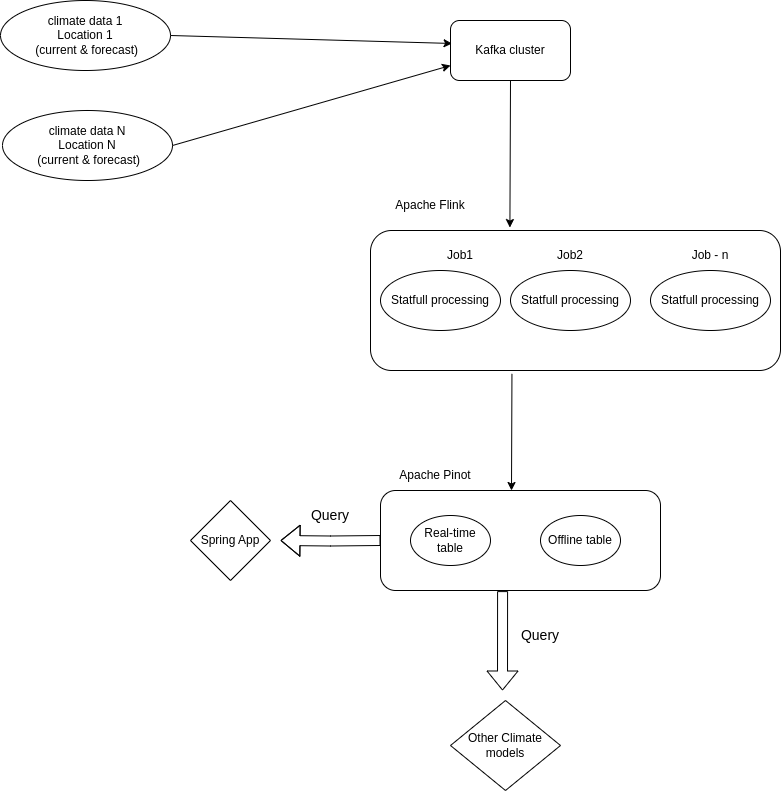

The diagram above was exported from draw.io. Its source (the exported page's mxGraphModel, read from the mxfile embedded in the PNG):
<mxGraphModel dx="1050" dy="573" grid="1" gridSize="10" guides="1" tooltips="1" connect="1" arrows="1" fold="1" page="1" pageScale="1" pageWidth="850" pageHeight="1100" math="0" shadow="0">
  <root>
    <mxCell id="0" />
    <mxCell id="1" parent="0" />
    <mxCell id="WucBAUmfSl5B5Dn7As69-2" value="climate data 1&lt;div&gt;Location 1&lt;br&gt;&lt;div&gt;&amp;nbsp;(current &amp;amp; forecast)&lt;br&gt;&lt;/div&gt;&lt;/div&gt;" style="ellipse;whiteSpace=wrap;html=1;" vertex="1" parent="1">
      <mxGeometry x="40" y="10" width="170" height="70" as="geometry" />
    </mxCell>
    <mxCell id="WucBAUmfSl5B5Dn7As69-3" value="climate data N&lt;div&gt;Location N&lt;br&gt;&lt;div&gt;&amp;nbsp;(current &amp;amp; forecast)&lt;/div&gt;&lt;/div&gt;" style="ellipse;whiteSpace=wrap;html=1;" vertex="1" parent="1">
      <mxGeometry x="42" y="120" width="170" height="70" as="geometry" />
    </mxCell>
    <mxCell id="WucBAUmfSl5B5Dn7As69-5" value="Kafka cluster" style="rounded=1;whiteSpace=wrap;html=1;" vertex="1" parent="1">
      <mxGeometry x="490" y="30" width="120" height="60" as="geometry" />
    </mxCell>
    <mxCell id="WucBAUmfSl5B5Dn7As69-6" value="" style="endArrow=classic;html=1;rounded=0;exitX=1;exitY=0.5;exitDx=0;exitDy=0;entryX=0.013;entryY=0.383;entryDx=0;entryDy=0;entryPerimeter=0;" edge="1" parent="1" source="WucBAUmfSl5B5Dn7As69-2" target="WucBAUmfSl5B5Dn7As69-5">
      <mxGeometry width="50" height="50" relative="1" as="geometry">
        <mxPoint x="410" y="290" as="sourcePoint" />
        <mxPoint x="460" y="240" as="targetPoint" />
      </mxGeometry>
    </mxCell>
    <mxCell id="WucBAUmfSl5B5Dn7As69-7" value="" style="endArrow=classic;html=1;rounded=0;exitX=1;exitY=0.5;exitDx=0;exitDy=0;entryX=0;entryY=0.75;entryDx=0;entryDy=0;" edge="1" parent="1" source="WucBAUmfSl5B5Dn7As69-3" target="WucBAUmfSl5B5Dn7As69-5">
      <mxGeometry width="50" height="50" relative="1" as="geometry">
        <mxPoint x="410" y="290" as="sourcePoint" />
        <mxPoint x="460" y="240" as="targetPoint" />
      </mxGeometry>
    </mxCell>
    <mxCell id="WucBAUmfSl5B5Dn7As69-8" value="" style="rounded=1;whiteSpace=wrap;html=1;" vertex="1" parent="1">
      <mxGeometry x="410" y="240" width="410" height="140" as="geometry" />
    </mxCell>
    <mxCell id="WucBAUmfSl5B5Dn7As69-9" value="Statfull processing" style="ellipse;whiteSpace=wrap;html=1;" vertex="1" parent="1">
      <mxGeometry x="420" y="280" width="120" height="60" as="geometry" />
    </mxCell>
    <mxCell id="WucBAUmfSl5B5Dn7As69-10" value="Statfull processing" style="ellipse;whiteSpace=wrap;html=1;" vertex="1" parent="1">
      <mxGeometry x="550" y="280" width="120" height="60" as="geometry" />
    </mxCell>
    <mxCell id="WucBAUmfSl5B5Dn7As69-11" value="Job1" style="text;html=1;align=center;verticalAlign=middle;whiteSpace=wrap;rounded=0;" vertex="1" parent="1">
      <mxGeometry x="470" y="250" width="60" height="30" as="geometry" />
    </mxCell>
    <mxCell id="WucBAUmfSl5B5Dn7As69-12" value="Job2" style="text;html=1;align=center;verticalAlign=middle;whiteSpace=wrap;rounded=0;" vertex="1" parent="1">
      <mxGeometry x="580" y="250" width="60" height="30" as="geometry" />
    </mxCell>
    <mxCell id="WucBAUmfSl5B5Dn7As69-13" value="" style="endArrow=classic;html=1;rounded=0;exitX=0.5;exitY=1;exitDx=0;exitDy=0;entryX=0.34;entryY=-0.021;entryDx=0;entryDy=0;entryPerimeter=0;" edge="1" parent="1" source="WucBAUmfSl5B5Dn7As69-5" target="WucBAUmfSl5B5Dn7As69-8">
      <mxGeometry width="50" height="50" relative="1" as="geometry">
        <mxPoint x="410" y="290" as="sourcePoint" />
        <mxPoint x="460" y="240" as="targetPoint" />
      </mxGeometry>
    </mxCell>
    <mxCell id="WucBAUmfSl5B5Dn7As69-14" value="" style="rounded=1;whiteSpace=wrap;html=1;" vertex="1" parent="1">
      <mxGeometry x="420" y="500" width="280" height="100" as="geometry" />
    </mxCell>
    <mxCell id="WucBAUmfSl5B5Dn7As69-15" value="Apache Flink" style="text;html=1;align=center;verticalAlign=middle;whiteSpace=wrap;rounded=0;" vertex="1" parent="1">
      <mxGeometry x="430" y="200" width="80" height="30" as="geometry" />
    </mxCell>
    <mxCell id="WucBAUmfSl5B5Dn7As69-16" value="Apache Pinot" style="text;html=1;align=center;verticalAlign=middle;whiteSpace=wrap;rounded=0;" vertex="1" parent="1">
      <mxGeometry x="430" y="470" width="90" height="30" as="geometry" />
    </mxCell>
    <mxCell id="WucBAUmfSl5B5Dn7As69-18" value="Real-time table" style="ellipse;whiteSpace=wrap;html=1;" vertex="1" parent="1">
      <mxGeometry x="450" y="525" width="80" height="50" as="geometry" />
    </mxCell>
    <mxCell id="WucBAUmfSl5B5Dn7As69-19" value="Offline table" style="ellipse;whiteSpace=wrap;html=1;" vertex="1" parent="1">
      <mxGeometry x="580" y="525" width="80" height="50" as="geometry" />
    </mxCell>
    <mxCell id="WucBAUmfSl5B5Dn7As69-20" value="Statfull processing" style="ellipse;whiteSpace=wrap;html=1;" vertex="1" parent="1">
      <mxGeometry x="690" y="280" width="120" height="60" as="geometry" />
    </mxCell>
    <mxCell id="WucBAUmfSl5B5Dn7As69-22" value="Job - n" style="text;html=1;align=center;verticalAlign=middle;whiteSpace=wrap;rounded=0;" vertex="1" parent="1">
      <mxGeometry x="720" y="250" width="60" height="30" as="geometry" />
    </mxCell>
    <mxCell id="WucBAUmfSl5B5Dn7As69-23" value="" style="endArrow=classic;html=1;rounded=0;exitX=0.345;exitY=1.024;exitDx=0;exitDy=0;exitPerimeter=0;" edge="1" parent="1" source="WucBAUmfSl5B5Dn7As69-8">
      <mxGeometry width="50" height="50" relative="1" as="geometry">
        <mxPoint x="480" y="420" as="sourcePoint" />
        <mxPoint x="551" y="500" as="targetPoint" />
      </mxGeometry>
    </mxCell>
    <mxCell id="WucBAUmfSl5B5Dn7As69-24" value="" style="shape=flexArrow;endArrow=classic;html=1;rounded=0;" edge="1" parent="1">
      <mxGeometry width="50" height="50" relative="1" as="geometry">
        <mxPoint x="420" y="550" as="sourcePoint" />
        <mxPoint x="320" y="550" as="targetPoint" />
        <Array as="points">
          <mxPoint x="370" y="550.5" />
        </Array>
      </mxGeometry>
    </mxCell>
    <mxCell id="WucBAUmfSl5B5Dn7As69-28" value="" style="shape=flexArrow;endArrow=classic;html=1;rounded=0;exitX=0.436;exitY=1.006;exitDx=0;exitDy=0;exitPerimeter=0;" edge="1" parent="1" source="WucBAUmfSl5B5Dn7As69-14">
      <mxGeometry width="50" height="50" relative="1" as="geometry">
        <mxPoint x="550" y="740" as="sourcePoint" />
        <mxPoint x="542" y="700" as="targetPoint" />
      </mxGeometry>
    </mxCell>
    <mxCell id="WucBAUmfSl5B5Dn7As69-30" value="&lt;font style=&quot;font-size: 14px;&quot;&gt;Query&lt;/font&gt;" style="text;html=1;align=center;verticalAlign=middle;whiteSpace=wrap;rounded=0;" vertex="1" parent="1">
      <mxGeometry x="340" y="510" width="60" height="30" as="geometry" />
    </mxCell>
    <mxCell id="WucBAUmfSl5B5Dn7As69-31" value="&lt;font style=&quot;font-size: 14px;&quot;&gt;Query&lt;/font&gt;" style="text;html=1;align=center;verticalAlign=middle;whiteSpace=wrap;rounded=0;" vertex="1" parent="1">
      <mxGeometry x="550" y="630" width="60" height="30" as="geometry" />
    </mxCell>
    <mxCell id="WucBAUmfSl5B5Dn7As69-33" value="Spring App" style="rhombus;whiteSpace=wrap;html=1;" vertex="1" parent="1">
      <mxGeometry x="230" y="510" width="80" height="80" as="geometry" />
    </mxCell>
    <mxCell id="WucBAUmfSl5B5Dn7As69-34" value="Other Climate models" style="rhombus;whiteSpace=wrap;html=1;" vertex="1" parent="1">
      <mxGeometry x="490" y="710" width="110" height="90" as="geometry" />
    </mxCell>
  </root>
</mxGraphModel>